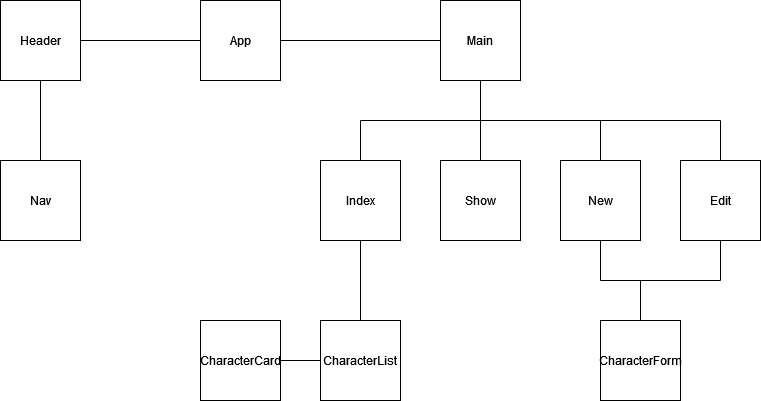

The diagram above was exported from draw.io. Its source (the exported page's mxGraphModel, read from the mxfile embedded in the PNG):
<mxGraphModel dx="1050" dy="548" grid="1" gridSize="10" guides="1" tooltips="1" connect="1" arrows="1" fold="1" page="1" pageScale="1" pageWidth="850" pageHeight="1100" math="0" shadow="0">
  <root>
    <mxCell id="0" />
    <mxCell id="1" parent="0" />
    <mxCell id="NtG3g_SoKkXcgGfAiHOu-1" value="&lt;div&gt;App&lt;/div&gt;" style="whiteSpace=wrap;html=1;aspect=fixed;" parent="1" vertex="1">
      <mxGeometry x="240" y="240" width="80" height="80" as="geometry" />
    </mxCell>
    <mxCell id="NtG3g_SoKkXcgGfAiHOu-2" value="&lt;div&gt;Header&lt;/div&gt;" style="whiteSpace=wrap;html=1;aspect=fixed;" parent="1" vertex="1">
      <mxGeometry x="40" y="240" width="80" height="80" as="geometry" />
    </mxCell>
    <mxCell id="NtG3g_SoKkXcgGfAiHOu-4" value="&lt;div&gt;Main&lt;/div&gt;" style="whiteSpace=wrap;html=1;aspect=fixed;" parent="1" vertex="1">
      <mxGeometry x="480" y="240" width="80" height="80" as="geometry" />
    </mxCell>
    <mxCell id="NtG3g_SoKkXcgGfAiHOu-6" value="&lt;div&gt;Nav&lt;/div&gt;" style="whiteSpace=wrap;html=1;aspect=fixed;" parent="1" vertex="1">
      <mxGeometry x="40" y="400" width="80" height="80" as="geometry" />
    </mxCell>
    <mxCell id="NtG3g_SoKkXcgGfAiHOu-7" value="&lt;div&gt;Index&lt;/div&gt;" style="whiteSpace=wrap;html=1;aspect=fixed;" parent="1" vertex="1">
      <mxGeometry x="360" y="400" width="80" height="80" as="geometry" />
    </mxCell>
    <mxCell id="NtG3g_SoKkXcgGfAiHOu-8" value="&lt;div&gt;Show&lt;/div&gt;" style="whiteSpace=wrap;html=1;aspect=fixed;" parent="1" vertex="1">
      <mxGeometry x="480" y="400" width="80" height="80" as="geometry" />
    </mxCell>
    <mxCell id="NtG3g_SoKkXcgGfAiHOu-9" value="&lt;div&gt;New&lt;/div&gt;" style="whiteSpace=wrap;html=1;aspect=fixed;" parent="1" vertex="1">
      <mxGeometry x="600" y="400" width="80" height="80" as="geometry" />
    </mxCell>
    <mxCell id="NtG3g_SoKkXcgGfAiHOu-10" value="Edit" style="whiteSpace=wrap;html=1;aspect=fixed;" parent="1" vertex="1">
      <mxGeometry x="720" y="400" width="80" height="80" as="geometry" />
    </mxCell>
    <mxCell id="NtG3g_SoKkXcgGfAiHOu-11" value="CharacterForm" style="whiteSpace=wrap;html=1;aspect=fixed;" parent="1" vertex="1">
      <mxGeometry x="640" y="560" width="80" height="80" as="geometry" />
    </mxCell>
    <mxCell id="NtG3g_SoKkXcgGfAiHOu-12" value="&lt;div&gt;CharacterList&lt;/div&gt;" style="whiteSpace=wrap;html=1;aspect=fixed;" parent="1" vertex="1">
      <mxGeometry x="360" y="560" width="80" height="80" as="geometry" />
    </mxCell>
    <mxCell id="NtG3g_SoKkXcgGfAiHOu-13" value="CharacterCard" style="whiteSpace=wrap;html=1;aspect=fixed;" parent="1" vertex="1">
      <mxGeometry x="240" y="560" width="80" height="80" as="geometry" />
    </mxCell>
    <mxCell id="NtG3g_SoKkXcgGfAiHOu-15" value="" style="endArrow=none;html=1;rounded=0;exitX=1;exitY=0.5;exitDx=0;exitDy=0;entryX=0;entryY=0.5;entryDx=0;entryDy=0;" parent="1" source="NtG3g_SoKkXcgGfAiHOu-1" target="NtG3g_SoKkXcgGfAiHOu-4" edge="1">
      <mxGeometry width="50" height="50" relative="1" as="geometry">
        <mxPoint x="400" y="450" as="sourcePoint" />
        <mxPoint x="450" y="400" as="targetPoint" />
      </mxGeometry>
    </mxCell>
    <mxCell id="NtG3g_SoKkXcgGfAiHOu-16" value="" style="endArrow=none;html=1;rounded=0;entryX=0;entryY=0.5;entryDx=0;entryDy=0;exitX=1;exitY=0.5;exitDx=0;exitDy=0;" parent="1" source="NtG3g_SoKkXcgGfAiHOu-2" target="NtG3g_SoKkXcgGfAiHOu-1" edge="1">
      <mxGeometry width="50" height="50" relative="1" as="geometry">
        <mxPoint x="400" y="450" as="sourcePoint" />
        <mxPoint x="450" y="400" as="targetPoint" />
      </mxGeometry>
    </mxCell>
    <mxCell id="NtG3g_SoKkXcgGfAiHOu-17" value="" style="endArrow=none;html=1;rounded=0;entryX=0.5;entryY=1;entryDx=0;entryDy=0;exitX=0.5;exitY=0;exitDx=0;exitDy=0;" parent="1" source="NtG3g_SoKkXcgGfAiHOu-6" target="NtG3g_SoKkXcgGfAiHOu-2" edge="1">
      <mxGeometry width="50" height="50" relative="1" as="geometry">
        <mxPoint x="80" y="390" as="sourcePoint" />
        <mxPoint x="450" y="400" as="targetPoint" />
      </mxGeometry>
    </mxCell>
    <mxCell id="NtG3g_SoKkXcgGfAiHOu-18" value="" style="endArrow=none;html=1;rounded=0;entryX=0.5;entryY=1;entryDx=0;entryDy=0;exitX=0.5;exitY=0;exitDx=0;exitDy=0;" parent="1" source="NtG3g_SoKkXcgGfAiHOu-8" target="NtG3g_SoKkXcgGfAiHOu-4" edge="1">
      <mxGeometry width="50" height="50" relative="1" as="geometry">
        <mxPoint x="520" y="360" as="sourcePoint" />
        <mxPoint x="450" y="400" as="targetPoint" />
      </mxGeometry>
    </mxCell>
    <mxCell id="NtG3g_SoKkXcgGfAiHOu-19" value="" style="endArrow=none;html=1;rounded=0;" parent="1" edge="1">
      <mxGeometry width="50" height="50" relative="1" as="geometry">
        <mxPoint x="400" y="360" as="sourcePoint" />
        <mxPoint x="760" y="360" as="targetPoint" />
      </mxGeometry>
    </mxCell>
    <mxCell id="NtG3g_SoKkXcgGfAiHOu-20" value="" style="endArrow=none;html=1;rounded=0;exitX=0.5;exitY=0;exitDx=0;exitDy=0;" parent="1" source="NtG3g_SoKkXcgGfAiHOu-7" edge="1">
      <mxGeometry width="50" height="50" relative="1" as="geometry">
        <mxPoint x="400" y="410" as="sourcePoint" />
        <mxPoint x="400" y="360" as="targetPoint" />
      </mxGeometry>
    </mxCell>
    <mxCell id="NtG3g_SoKkXcgGfAiHOu-21" value="" style="endArrow=none;html=1;rounded=0;exitX=0.5;exitY=0;exitDx=0;exitDy=0;" parent="1" source="NtG3g_SoKkXcgGfAiHOu-9" edge="1">
      <mxGeometry width="50" height="50" relative="1" as="geometry">
        <mxPoint x="640" y="390" as="sourcePoint" />
        <mxPoint x="640" y="360" as="targetPoint" />
      </mxGeometry>
    </mxCell>
    <mxCell id="NtG3g_SoKkXcgGfAiHOu-23" value="" style="endArrow=none;html=1;rounded=0;exitX=0.5;exitY=0;exitDx=0;exitDy=0;" parent="1" source="NtG3g_SoKkXcgGfAiHOu-10" edge="1">
      <mxGeometry width="50" height="50" relative="1" as="geometry">
        <mxPoint x="400" y="450" as="sourcePoint" />
        <mxPoint x="760" y="360" as="targetPoint" />
      </mxGeometry>
    </mxCell>
    <mxCell id="NtG3g_SoKkXcgGfAiHOu-24" value="" style="endArrow=none;html=1;rounded=0;entryX=0.5;entryY=1;entryDx=0;entryDy=0;" parent="1" target="NtG3g_SoKkXcgGfAiHOu-9" edge="1">
      <mxGeometry width="50" height="50" relative="1" as="geometry">
        <mxPoint x="640" y="520" as="sourcePoint" />
        <mxPoint x="450" y="400" as="targetPoint" />
      </mxGeometry>
    </mxCell>
    <mxCell id="NtG3g_SoKkXcgGfAiHOu-25" value="" style="endArrow=none;html=1;rounded=0;" parent="1" edge="1">
      <mxGeometry width="50" height="50" relative="1" as="geometry">
        <mxPoint x="640" y="520" as="sourcePoint" />
        <mxPoint x="760" y="520" as="targetPoint" />
      </mxGeometry>
    </mxCell>
    <mxCell id="NtG3g_SoKkXcgGfAiHOu-26" value="" style="endArrow=none;html=1;rounded=0;entryX=0.5;entryY=1;entryDx=0;entryDy=0;" parent="1" target="NtG3g_SoKkXcgGfAiHOu-10" edge="1">
      <mxGeometry width="50" height="50" relative="1" as="geometry">
        <mxPoint x="760" y="520" as="sourcePoint" />
        <mxPoint x="450" y="400" as="targetPoint" />
        <Array as="points">
          <mxPoint x="760" y="500" />
        </Array>
      </mxGeometry>
    </mxCell>
    <mxCell id="NtG3g_SoKkXcgGfAiHOu-27" value="" style="endArrow=none;html=1;rounded=0;entryX=0.5;entryY=0;entryDx=0;entryDy=0;" parent="1" target="NtG3g_SoKkXcgGfAiHOu-11" edge="1">
      <mxGeometry width="50" height="50" relative="1" as="geometry">
        <mxPoint x="680" y="520" as="sourcePoint" />
        <mxPoint x="450" y="400" as="targetPoint" />
      </mxGeometry>
    </mxCell>
    <mxCell id="NtG3g_SoKkXcgGfAiHOu-28" value="" style="endArrow=none;html=1;rounded=0;exitX=0.5;exitY=0;exitDx=0;exitDy=0;entryX=0.5;entryY=1;entryDx=0;entryDy=0;" parent="1" source="NtG3g_SoKkXcgGfAiHOu-12" target="NtG3g_SoKkXcgGfAiHOu-7" edge="1">
      <mxGeometry width="50" height="50" relative="1" as="geometry">
        <mxPoint x="400" y="450" as="sourcePoint" />
        <mxPoint x="450" y="400" as="targetPoint" />
      </mxGeometry>
    </mxCell>
    <mxCell id="NtG3g_SoKkXcgGfAiHOu-29" value="" style="endArrow=none;html=1;rounded=0;exitX=1;exitY=0.5;exitDx=0;exitDy=0;entryX=0;entryY=0.5;entryDx=0;entryDy=0;" parent="1" source="NtG3g_SoKkXcgGfAiHOu-13" target="NtG3g_SoKkXcgGfAiHOu-12" edge="1">
      <mxGeometry width="50" height="50" relative="1" as="geometry">
        <mxPoint x="400" y="450" as="sourcePoint" />
        <mxPoint x="450" y="400" as="targetPoint" />
      </mxGeometry>
    </mxCell>
  </root>
</mxGraphModel>